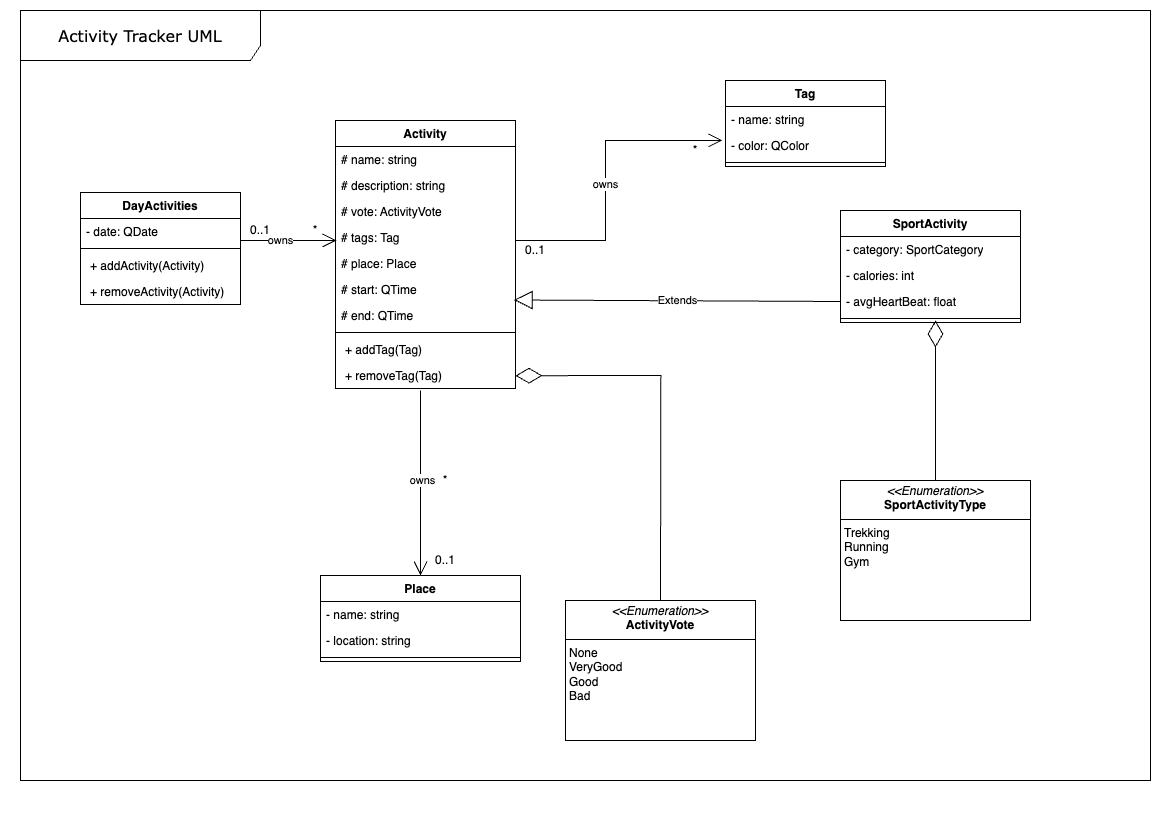

The diagram above was exported from draw.io. Its source (the exported page's mxGraphModel, read from the mxfile embedded in the PNG):
<mxGraphModel dx="2026" dy="1057" grid="1" gridSize="10" guides="1" tooltips="1" connect="1" arrows="1" fold="1" page="1" pageScale="1" pageWidth="1169" pageHeight="827" background="none" math="0" shadow="0">
  <root>
    <mxCell id="0" />
    <mxCell id="1" parent="0" />
    <mxCell id="17acba5748e5396b-1" value="&lt;font style=&quot;font-size: 16px;&quot;&gt;Activity Tracker UML&lt;/font&gt;" style="shape=umlFrame;whiteSpace=wrap;html=1;rounded=0;shadow=0;comic=0;labelBackgroundColor=none;strokeWidth=1;fontFamily=Verdana;fontSize=10;align=center;width=240;height=50;" parent="1" vertex="1">
      <mxGeometry x="20" y="10" width="1130" height="770" as="geometry" />
    </mxCell>
    <mxCell id="SJ6sK-b4jZuPmX85Tk5V-16" value="Tag" style="swimlane;fontStyle=1;align=center;verticalAlign=top;childLayout=stackLayout;horizontal=1;startSize=26;horizontalStack=0;resizeParent=1;resizeParentMax=0;resizeLast=0;collapsible=1;marginBottom=0;whiteSpace=wrap;html=1;" parent="1" vertex="1">
      <mxGeometry x="725" y="80" width="160" height="86" as="geometry" />
    </mxCell>
    <mxCell id="SJ6sK-b4jZuPmX85Tk5V-17" value="- name: string" style="text;strokeColor=none;fillColor=none;align=left;verticalAlign=top;spacingLeft=4;spacingRight=4;overflow=hidden;rotatable=0;points=[[0,0.5],[1,0.5]];portConstraint=eastwest;whiteSpace=wrap;html=1;" parent="SJ6sK-b4jZuPmX85Tk5V-16" vertex="1">
      <mxGeometry y="26" width="160" height="26" as="geometry" />
    </mxCell>
    <mxCell id="DA825CYzwVzya6izdyD_-45" value="- color: QColor" style="text;strokeColor=none;fillColor=none;align=left;verticalAlign=top;spacingLeft=4;spacingRight=4;overflow=hidden;rotatable=0;points=[[0,0.5],[1,0.5]];portConstraint=eastwest;whiteSpace=wrap;html=1;" parent="SJ6sK-b4jZuPmX85Tk5V-16" vertex="1">
      <mxGeometry y="52" width="160" height="26" as="geometry" />
    </mxCell>
    <mxCell id="SJ6sK-b4jZuPmX85Tk5V-18" value="" style="line;strokeWidth=1;fillColor=none;align=left;verticalAlign=middle;spacingTop=-1;spacingLeft=3;spacingRight=3;rotatable=0;labelPosition=right;points=[];portConstraint=eastwest;strokeColor=inherit;" parent="SJ6sK-b4jZuPmX85Tk5V-16" vertex="1">
      <mxGeometry y="78" width="160" height="8" as="geometry" />
    </mxCell>
    <mxCell id="SJ6sK-b4jZuPmX85Tk5V-24" value="" style="endArrow=open;endFill=1;endSize=12;html=1;rounded=0;entryX=-0.019;entryY=-0.002;entryDx=0;entryDy=0;entryPerimeter=0;" parent="1" edge="1">
      <mxGeometry width="160" relative="1" as="geometry">
        <mxPoint x="515" y="240" as="sourcePoint" />
        <mxPoint x="721.96" y="139.9480000000001" as="targetPoint" />
        <Array as="points">
          <mxPoint x="605" y="240" />
          <mxPoint x="605" y="140" />
        </Array>
      </mxGeometry>
    </mxCell>
    <mxCell id="SJ6sK-b4jZuPmX85Tk5V-25" value="owns" style="edgeLabel;html=1;align=center;verticalAlign=middle;resizable=0;points=[];" parent="SJ6sK-b4jZuPmX85Tk5V-24" connectable="0" vertex="1">
      <mxGeometry x="-0.0399" y="1" relative="1" as="geometry">
        <mxPoint as="offset" />
      </mxGeometry>
    </mxCell>
    <mxCell id="SJ6sK-b4jZuPmX85Tk5V-26" value="0..1" style="text;html=1;align=center;verticalAlign=middle;whiteSpace=wrap;rounded=0;" parent="1" vertex="1">
      <mxGeometry x="515" y="240" width="40" height="20" as="geometry" />
    </mxCell>
    <mxCell id="SJ6sK-b4jZuPmX85Tk5V-27" value="*" style="text;html=1;align=center;verticalAlign=middle;whiteSpace=wrap;rounded=0;" parent="1" vertex="1">
      <mxGeometry x="675" y="140" width="40" height="20" as="geometry" />
    </mxCell>
    <mxCell id="SJ6sK-b4jZuPmX85Tk5V-46" value="Place" style="swimlane;fontStyle=1;align=center;verticalAlign=top;childLayout=stackLayout;horizontal=1;startSize=26;horizontalStack=0;resizeParent=1;resizeParentMax=0;resizeLast=0;collapsible=1;marginBottom=0;whiteSpace=wrap;html=1;" parent="1" vertex="1">
      <mxGeometry x="320" y="575" width="200" height="86" as="geometry" />
    </mxCell>
    <mxCell id="SJ6sK-b4jZuPmX85Tk5V-47" value="- name: string" style="text;strokeColor=none;fillColor=none;align=left;verticalAlign=top;spacingLeft=4;spacingRight=4;overflow=hidden;rotatable=0;points=[[0,0.5],[1,0.5]];portConstraint=eastwest;whiteSpace=wrap;html=1;" parent="SJ6sK-b4jZuPmX85Tk5V-46" vertex="1">
      <mxGeometry y="26" width="200" height="26" as="geometry" />
    </mxCell>
    <mxCell id="SJ6sK-b4jZuPmX85Tk5V-51" value="- location: string" style="text;strokeColor=none;fillColor=none;align=left;verticalAlign=top;spacingLeft=4;spacingRight=4;overflow=hidden;rotatable=0;points=[[0,0.5],[1,0.5]];portConstraint=eastwest;whiteSpace=wrap;html=1;" parent="SJ6sK-b4jZuPmX85Tk5V-46" vertex="1">
      <mxGeometry y="52" width="200" height="26" as="geometry" />
    </mxCell>
    <mxCell id="SJ6sK-b4jZuPmX85Tk5V-48" value="" style="line;strokeWidth=1;fillColor=none;align=left;verticalAlign=middle;spacingTop=-1;spacingLeft=3;spacingRight=3;rotatable=0;labelPosition=right;points=[];portConstraint=eastwest;strokeColor=inherit;" parent="SJ6sK-b4jZuPmX85Tk5V-46" vertex="1">
      <mxGeometry y="78" width="200" height="8" as="geometry" />
    </mxCell>
    <mxCell id="SJ6sK-b4jZuPmX85Tk5V-61" value="" style="endArrow=open;endFill=1;endSize=12;html=1;rounded=0;entryX=0.5;entryY=0;entryDx=0;entryDy=0;" parent="1" target="SJ6sK-b4jZuPmX85Tk5V-46" edge="1">
      <mxGeometry width="160" relative="1" as="geometry">
        <mxPoint x="420" y="390" as="sourcePoint" />
        <mxPoint x="675" y="450" as="targetPoint" />
        <Array as="points">
          <mxPoint x="420" y="520" />
        </Array>
      </mxGeometry>
    </mxCell>
    <mxCell id="SJ6sK-b4jZuPmX85Tk5V-62" value="owns" style="edgeLabel;html=1;align=center;verticalAlign=middle;resizable=0;points=[];" parent="SJ6sK-b4jZuPmX85Tk5V-61" connectable="0" vertex="1">
      <mxGeometry x="-0.0399" y="1" relative="1" as="geometry">
        <mxPoint as="offset" />
      </mxGeometry>
    </mxCell>
    <mxCell id="SJ6sK-b4jZuPmX85Tk5V-63" value="*" style="text;html=1;align=center;verticalAlign=middle;whiteSpace=wrap;rounded=0;" parent="1" vertex="1">
      <mxGeometry x="425" y="470" width="40" height="20" as="geometry" />
    </mxCell>
    <mxCell id="SJ6sK-b4jZuPmX85Tk5V-64" value="0..1" style="text;html=1;align=center;verticalAlign=middle;whiteSpace=wrap;rounded=0;" parent="1" vertex="1">
      <mxGeometry x="425" y="550" width="40" height="20" as="geometry" />
    </mxCell>
    <mxCell id="SJ6sK-b4jZuPmX85Tk5V-70" value="&lt;p style=&quot;margin:0px;margin-top:4px;text-align:center;&quot;&gt;&lt;i&gt;&amp;lt;&amp;lt;Enumeration&amp;gt;&amp;gt;&lt;/i&gt;&lt;br&gt;&lt;b&gt;ActivityVote&lt;/b&gt;&lt;/p&gt;&lt;hr size=&quot;1&quot; style=&quot;border-style:solid;&quot;&gt;&lt;p style=&quot;margin:0px;margin-left:4px;&quot;&gt;None&lt;/p&gt;&lt;p style=&quot;margin:0px;margin-left:4px;&quot;&gt;VeryGood&lt;/p&gt;&lt;p style=&quot;margin:0px;margin-left:4px;&quot;&gt;Good&lt;/p&gt;&lt;p style=&quot;margin:0px;margin-left:4px;&quot;&gt;Bad&lt;/p&gt;" style="verticalAlign=top;align=left;overflow=fill;html=1;whiteSpace=wrap;" parent="1" vertex="1">
      <mxGeometry x="565" y="600" width="190" height="140" as="geometry" />
    </mxCell>
    <mxCell id="SJ6sK-b4jZuPmX85Tk5V-71" value="" style="endArrow=diamondThin;endFill=0;endSize=24;html=1;rounded=0;entryX=0.998;entryY=0.772;entryDx=0;entryDy=0;entryPerimeter=0;exitX=0.5;exitY=0;exitDx=0;exitDy=0;fillOpacity=100;flowAnimation=0;shadow=0;strokeColor=default;" parent="1" source="SJ6sK-b4jZuPmX85Tk5V-70" edge="1">
      <mxGeometry width="160" relative="1" as="geometry">
        <mxPoint x="660.3800000000002" y="585" as="sourcePoint" />
        <mxPoint x="515.0000000000001" y="375.20000000000005" as="targetPoint" />
        <Array as="points">
          <mxPoint x="660.38" y="375" />
        </Array>
      </mxGeometry>
    </mxCell>
    <mxCell id="DA825CYzwVzya6izdyD_-1" value="Activity" style="swimlane;fontStyle=1;align=center;verticalAlign=top;childLayout=stackLayout;horizontal=1;startSize=26;horizontalStack=0;resizeParent=1;resizeParentMax=0;resizeLast=0;collapsible=1;marginBottom=0;whiteSpace=wrap;html=1;" parent="1" vertex="1">
      <mxGeometry x="335" y="120" width="180" height="268" as="geometry" />
    </mxCell>
    <mxCell id="DA825CYzwVzya6izdyD_-2" value="# name: string" style="text;strokeColor=none;fillColor=none;align=left;verticalAlign=top;spacingLeft=4;spacingRight=4;overflow=hidden;rotatable=0;points=[[0,0.5],[1,0.5]];portConstraint=eastwest;whiteSpace=wrap;html=1;" parent="DA825CYzwVzya6izdyD_-1" vertex="1">
      <mxGeometry y="26" width="180" height="26" as="geometry" />
    </mxCell>
    <mxCell id="DA825CYzwVzya6izdyD_-5" value="# description: string" style="text;strokeColor=none;fillColor=none;align=left;verticalAlign=top;spacingLeft=4;spacingRight=4;overflow=hidden;rotatable=0;points=[[0,0.5],[1,0.5]];portConstraint=eastwest;whiteSpace=wrap;html=1;" parent="DA825CYzwVzya6izdyD_-1" vertex="1">
      <mxGeometry y="52" width="180" height="26" as="geometry" />
    </mxCell>
    <mxCell id="DA825CYzwVzya6izdyD_-6" value="# vote: ActivityVote" style="text;strokeColor=none;fillColor=none;align=left;verticalAlign=top;spacingLeft=4;spacingRight=4;overflow=hidden;rotatable=0;points=[[0,0.5],[1,0.5]];portConstraint=eastwest;whiteSpace=wrap;html=1;" parent="DA825CYzwVzya6izdyD_-1" vertex="1">
      <mxGeometry y="78" width="180" height="26" as="geometry" />
    </mxCell>
    <mxCell id="DA825CYzwVzya6izdyD_-7" value="# tags: Tag" style="text;strokeColor=none;fillColor=none;align=left;verticalAlign=top;spacingLeft=4;spacingRight=4;overflow=hidden;rotatable=0;points=[[0,0.5],[1,0.5]];portConstraint=eastwest;whiteSpace=wrap;html=1;" parent="DA825CYzwVzya6izdyD_-1" vertex="1">
      <mxGeometry y="104" width="180" height="26" as="geometry" />
    </mxCell>
    <mxCell id="DA825CYzwVzya6izdyD_-8" value="# place: Place" style="text;strokeColor=none;fillColor=none;align=left;verticalAlign=top;spacingLeft=4;spacingRight=4;overflow=hidden;rotatable=0;points=[[0,0.5],[1,0.5]];portConstraint=eastwest;whiteSpace=wrap;html=1;" parent="DA825CYzwVzya6izdyD_-1" vertex="1">
      <mxGeometry y="130" width="180" height="26" as="geometry" />
    </mxCell>
    <mxCell id="SJ6sK-b4jZuPmX85Tk5V-29" value="# start: QTime" style="text;strokeColor=none;fillColor=none;align=left;verticalAlign=top;spacingLeft=4;spacingRight=4;overflow=hidden;rotatable=0;points=[[0,0.5],[1,0.5]];portConstraint=eastwest;whiteSpace=wrap;html=1;" parent="DA825CYzwVzya6izdyD_-1" vertex="1">
      <mxGeometry y="156" width="180" height="26" as="geometry" />
    </mxCell>
    <mxCell id="SJ6sK-b4jZuPmX85Tk5V-38" value="# end: QTime" style="text;strokeColor=none;fillColor=none;align=left;verticalAlign=top;spacingLeft=4;spacingRight=4;overflow=hidden;rotatable=0;points=[[0,0.5],[1,0.5]];portConstraint=eastwest;whiteSpace=wrap;html=1;" parent="DA825CYzwVzya6izdyD_-1" vertex="1">
      <mxGeometry y="182" width="180" height="26" as="geometry" />
    </mxCell>
    <mxCell id="DA825CYzwVzya6izdyD_-3" value="" style="line;strokeWidth=1;fillColor=none;align=left;verticalAlign=middle;spacingTop=-1;spacingLeft=3;spacingRight=3;rotatable=0;labelPosition=right;points=[];portConstraint=eastwest;strokeColor=inherit;" parent="DA825CYzwVzya6izdyD_-1" vertex="1">
      <mxGeometry y="208" width="180" height="8" as="geometry" />
    </mxCell>
    <mxCell id="DA825CYzwVzya6izdyD_-4" value="&lt;p style=&quot;border-color: var(--border-color); margin: 0px 0px 0px 4px;&quot;&gt;+ addTag(Tag)&lt;/p&gt;&lt;div&gt;&lt;br&gt;&lt;/div&gt;" style="text;strokeColor=none;fillColor=none;align=left;verticalAlign=top;spacingLeft=4;spacingRight=4;overflow=hidden;rotatable=0;points=[[0,0.5],[1,0.5]];portConstraint=eastwest;whiteSpace=wrap;html=1;" parent="DA825CYzwVzya6izdyD_-1" vertex="1">
      <mxGeometry y="216" width="180" height="26" as="geometry" />
    </mxCell>
    <mxCell id="DA825CYzwVzya6izdyD_-11" value="&lt;p style=&quot;border-color: var(--border-color); margin: 0px 0px 0px 4px;&quot;&gt;+ removeTag(Tag)&lt;/p&gt;&lt;div&gt;&lt;br&gt;&lt;/div&gt;" style="text;strokeColor=none;fillColor=none;align=left;verticalAlign=top;spacingLeft=4;spacingRight=4;overflow=hidden;rotatable=0;points=[[0,0.5],[1,0.5]];portConstraint=eastwest;whiteSpace=wrap;html=1;" parent="DA825CYzwVzya6izdyD_-1" vertex="1">
      <mxGeometry y="242" width="180" height="26" as="geometry" />
    </mxCell>
    <mxCell id="DA825CYzwVzya6izdyD_-12" value="DayActivities" style="swimlane;fontStyle=1;align=center;verticalAlign=top;childLayout=stackLayout;horizontal=1;startSize=26;horizontalStack=0;resizeParent=1;resizeParentMax=0;resizeLast=0;collapsible=1;marginBottom=0;whiteSpace=wrap;html=1;" parent="1" vertex="1">
      <mxGeometry x="80" y="192" width="160" height="112" as="geometry" />
    </mxCell>
    <mxCell id="DA825CYzwVzya6izdyD_-13" value="- date: QDate" style="text;strokeColor=none;fillColor=none;align=left;verticalAlign=top;spacingLeft=4;spacingRight=4;overflow=hidden;rotatable=0;points=[[0,0.5],[1,0.5]];portConstraint=eastwest;whiteSpace=wrap;html=1;" parent="DA825CYzwVzya6izdyD_-12" vertex="1">
      <mxGeometry y="26" width="160" height="26" as="geometry" />
    </mxCell>
    <mxCell id="DA825CYzwVzya6izdyD_-20" value="" style="line;strokeWidth=1;fillColor=none;align=left;verticalAlign=middle;spacingTop=-1;spacingLeft=3;spacingRight=3;rotatable=0;labelPosition=right;points=[];portConstraint=eastwest;strokeColor=inherit;" parent="DA825CYzwVzya6izdyD_-12" vertex="1">
      <mxGeometry y="52" width="160" height="8" as="geometry" />
    </mxCell>
    <mxCell id="XjEPE7S9qLzHYg_69z7R-1" value="&lt;p style=&quot;border-color: var(--border-color); margin: 0px 0px 0px 4px;&quot;&gt;+ addActivity(Activity)&lt;/p&gt;&lt;div&gt;&lt;br&gt;&lt;/div&gt;" style="text;strokeColor=none;fillColor=none;align=left;verticalAlign=top;spacingLeft=4;spacingRight=4;overflow=hidden;rotatable=0;points=[[0,0.5],[1,0.5]];portConstraint=eastwest;whiteSpace=wrap;html=1;" parent="DA825CYzwVzya6izdyD_-12" vertex="1">
      <mxGeometry y="60" width="160" height="26" as="geometry" />
    </mxCell>
    <mxCell id="fKdpTKq1z6kjc1SBjRZk-1" value="&lt;p style=&quot;border-color: var(--border-color); margin: 0px 0px 0px 4px;&quot;&gt;+ removeActivity(Activity)&lt;/p&gt;&lt;div&gt;&lt;br&gt;&lt;/div&gt;" style="text;strokeColor=none;fillColor=none;align=left;verticalAlign=top;spacingLeft=4;spacingRight=4;overflow=hidden;rotatable=0;points=[[0,0.5],[1,0.5]];portConstraint=eastwest;whiteSpace=wrap;html=1;" vertex="1" parent="DA825CYzwVzya6izdyD_-12">
      <mxGeometry y="86" width="160" height="26" as="geometry" />
    </mxCell>
    <mxCell id="DA825CYzwVzya6izdyD_-25" value="" style="endArrow=open;endFill=1;endSize=12;html=1;rounded=0;exitX=1.004;exitY=-0.073;exitDx=0;exitDy=0;exitPerimeter=0;entryX=0.009;entryY=0.004;entryDx=0;entryDy=0;entryPerimeter=0;" parent="1" edge="1">
      <mxGeometry width="160" relative="1" as="geometry">
        <mxPoint x="239.9999999999999" y="240.00199999999998" as="sourcePoint" />
        <mxPoint x="335.98000000000013" y="240.00400000000005" as="targetPoint" />
      </mxGeometry>
    </mxCell>
    <mxCell id="DA825CYzwVzya6izdyD_-27" value="owns" style="edgeLabel;html=1;align=center;verticalAlign=middle;resizable=0;points=[];" parent="DA825CYzwVzya6izdyD_-25" connectable="0" vertex="1">
      <mxGeometry x="-0.1942" y="1" relative="1" as="geometry">
        <mxPoint as="offset" />
      </mxGeometry>
    </mxCell>
    <mxCell id="DA825CYzwVzya6izdyD_-28" value="0..1" style="text;html=1;align=center;verticalAlign=middle;whiteSpace=wrap;rounded=0;" parent="1" vertex="1">
      <mxGeometry x="240" y="220" width="40" height="20" as="geometry" />
    </mxCell>
    <mxCell id="DA825CYzwVzya6izdyD_-29" value="*" style="text;html=1;align=center;verticalAlign=middle;whiteSpace=wrap;rounded=0;" parent="1" vertex="1">
      <mxGeometry x="295" y="220" width="40" height="20" as="geometry" />
    </mxCell>
    <mxCell id="DA825CYzwVzya6izdyD_-30" value="SportActivity" style="swimlane;fontStyle=1;align=center;verticalAlign=top;childLayout=stackLayout;horizontal=1;startSize=26;horizontalStack=0;resizeParent=1;resizeParentMax=0;resizeLast=0;collapsible=1;marginBottom=0;whiteSpace=wrap;html=1;" parent="1" vertex="1">
      <mxGeometry x="840" y="210" width="180" height="112" as="geometry" />
    </mxCell>
    <mxCell id="DA825CYzwVzya6izdyD_-31" value="- category: SportCategory" style="text;strokeColor=none;fillColor=none;align=left;verticalAlign=top;spacingLeft=4;spacingRight=4;overflow=hidden;rotatable=0;points=[[0,0.5],[1,0.5]];portConstraint=eastwest;whiteSpace=wrap;html=1;" parent="DA825CYzwVzya6izdyD_-30" vertex="1">
      <mxGeometry y="26" width="180" height="26" as="geometry" />
    </mxCell>
    <mxCell id="DA825CYzwVzya6izdyD_-32" value="- calories: int" style="text;strokeColor=none;fillColor=none;align=left;verticalAlign=top;spacingLeft=4;spacingRight=4;overflow=hidden;rotatable=0;points=[[0,0.5],[1,0.5]];portConstraint=eastwest;whiteSpace=wrap;html=1;" parent="DA825CYzwVzya6izdyD_-30" vertex="1">
      <mxGeometry y="52" width="180" height="26" as="geometry" />
    </mxCell>
    <mxCell id="DA825CYzwVzya6izdyD_-33" value="- avgHeartBeat: float" style="text;strokeColor=none;fillColor=none;align=left;verticalAlign=top;spacingLeft=4;spacingRight=4;overflow=hidden;rotatable=0;points=[[0,0.5],[1,0.5]];portConstraint=eastwest;whiteSpace=wrap;html=1;" parent="DA825CYzwVzya6izdyD_-30" vertex="1">
      <mxGeometry y="78" width="180" height="26" as="geometry" />
    </mxCell>
    <mxCell id="DA825CYzwVzya6izdyD_-38" value="" style="line;strokeWidth=1;fillColor=none;align=left;verticalAlign=middle;spacingTop=-1;spacingLeft=3;spacingRight=3;rotatable=0;labelPosition=right;points=[];portConstraint=eastwest;strokeColor=inherit;" parent="DA825CYzwVzya6izdyD_-30" vertex="1">
      <mxGeometry y="104" width="180" height="8" as="geometry" />
    </mxCell>
    <mxCell id="DA825CYzwVzya6izdyD_-41" value="&lt;p style=&quot;margin:0px;margin-top:4px;text-align:center;&quot;&gt;&lt;i&gt;&amp;lt;&amp;lt;Enumeration&amp;gt;&amp;gt;&lt;/i&gt;&lt;br&gt;&lt;b&gt;SportActivityType&lt;/b&gt;&lt;/p&gt;&lt;hr size=&quot;1&quot; style=&quot;border-style:solid;&quot;&gt;&lt;p style=&quot;margin:0px;margin-left:4px;&quot;&gt;&lt;span style=&quot;background-color: initial;&quot;&gt;Trekking&lt;/span&gt;&lt;br&gt;&lt;/p&gt;&lt;p style=&quot;margin:0px;margin-left:4px;&quot;&gt;Running&lt;/p&gt;&lt;p style=&quot;margin:0px;margin-left:4px;&quot;&gt;Gym&lt;/p&gt;" style="verticalAlign=top;align=left;overflow=fill;html=1;whiteSpace=wrap;" parent="1" vertex="1">
      <mxGeometry x="840" y="480" width="190" height="140" as="geometry" />
    </mxCell>
    <mxCell id="DA825CYzwVzya6izdyD_-42" value="" style="endArrow=diamondThin;endFill=0;endSize=24;html=1;rounded=0;exitX=0.5;exitY=0;exitDx=0;exitDy=0;fillOpacity=100;flowAnimation=0;shadow=0;strokeColor=default;" parent="1" source="DA825CYzwVzya6izdyD_-41" edge="1">
      <mxGeometry width="160" relative="1" as="geometry">
        <mxPoint x="1085" y="655" as="sourcePoint" />
        <mxPoint x="935" y="320" as="targetPoint" />
        <Array as="points" />
      </mxGeometry>
    </mxCell>
    <mxCell id="DA825CYzwVzya6izdyD_-43" value="Extends" style="endArrow=block;endSize=16;endFill=0;html=1;rounded=0;exitX=0;exitY=0.5;exitDx=0;exitDy=0;entryX=0.992;entryY=0.904;entryDx=0;entryDy=0;entryPerimeter=0;" parent="1" source="DA825CYzwVzya6izdyD_-33" target="SJ6sK-b4jZuPmX85Tk5V-29" edge="1">
      <mxGeometry width="160" relative="1" as="geometry">
        <mxPoint x="610" y="310" as="sourcePoint" />
        <mxPoint x="520" y="300" as="targetPoint" />
      </mxGeometry>
    </mxCell>
  </root>
</mxGraphModel>